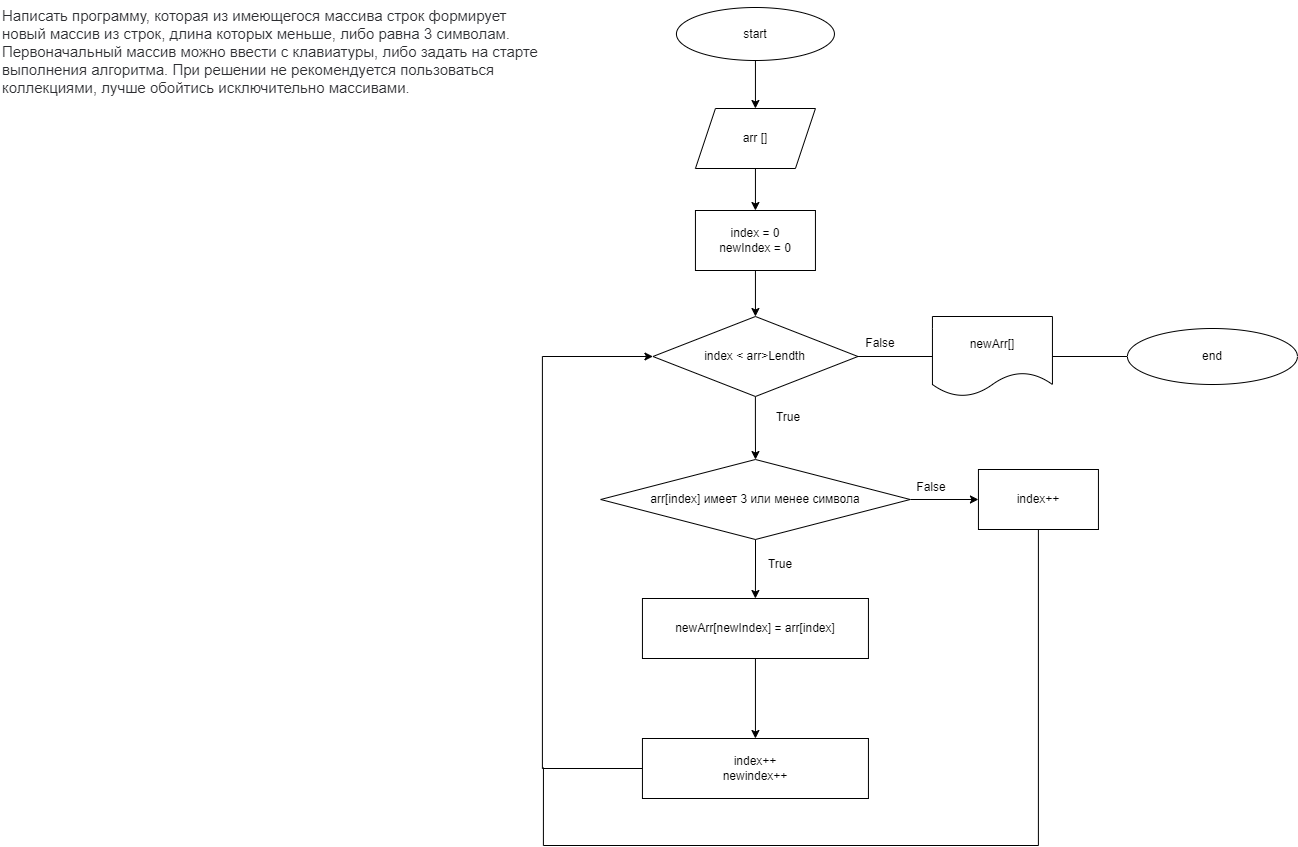

The diagram above was exported from draw.io. Its source (the exported page's mxGraphModel, read from the mxfile embedded in the PNG):
<mxGraphModel dx="1296" dy="372" grid="0" gridSize="10" guides="1" tooltips="1" connect="1" arrows="1" fold="1" page="0" pageScale="1" pageWidth="827" pageHeight="1169" math="0" shadow="0">
  <root>
    <mxCell id="0" />
    <mxCell id="1" parent="0" />
    <mxCell id="TYpsWGEnDtKOgvU2XeON-1" value="&lt;span style=&quot;color: rgb(44, 45, 48); font-family: Roboto, &amp;quot;San Francisco&amp;quot;, &amp;quot;Helvetica Neue&amp;quot;, Helvetica, Arial; font-size: 15px; font-style: normal; font-variant-ligatures: normal; font-variant-caps: normal; font-weight: 400; letter-spacing: normal; orphans: 2; text-align: start; text-indent: 0px; text-transform: none; widows: 2; word-spacing: 0px; -webkit-text-stroke-width: 0px; background-color: rgb(255, 255, 255); text-decoration-thickness: initial; text-decoration-style: initial; text-decoration-color: initial; float: none; display: inline !important;&quot;&gt;Написать программу, которая из имеющегося массива строк формирует новый массив из строк, длина которых меньше, либо равна 3 символам. Первоначальный массив можно ввести с клавиатуры, либо задать на старте выполнения алгоритма. При решении не рекомендуется пользоваться коллекциями, лучше обойтись исключительно массивами.&lt;/span&gt;" style="text;whiteSpace=wrap;html=1;" parent="1" vertex="1">
      <mxGeometry x="-298" y="12" width="550" height="112" as="geometry" />
    </mxCell>
    <mxCell id="TYpsWGEnDtKOgvU2XeON-4" value="" style="edgeStyle=orthogonalEdgeStyle;rounded=0;orthogonalLoop=1;jettySize=auto;html=1;" parent="1" source="TYpsWGEnDtKOgvU2XeON-2" target="TYpsWGEnDtKOgvU2XeON-3" edge="1">
      <mxGeometry relative="1" as="geometry" />
    </mxCell>
    <mxCell id="TYpsWGEnDtKOgvU2XeON-2" value="start" style="ellipse;whiteSpace=wrap;html=1;" parent="1" vertex="1">
      <mxGeometry x="377.94" y="19" width="158" height="53" as="geometry" />
    </mxCell>
    <mxCell id="TYpsWGEnDtKOgvU2XeON-6" value="" style="edgeStyle=orthogonalEdgeStyle;rounded=0;orthogonalLoop=1;jettySize=auto;html=1;" parent="1" source="TYpsWGEnDtKOgvU2XeON-3" target="TYpsWGEnDtKOgvU2XeON-5" edge="1">
      <mxGeometry relative="1" as="geometry" />
    </mxCell>
    <mxCell id="TYpsWGEnDtKOgvU2XeON-3" value="arr []" style="shape=parallelogram;perimeter=parallelogramPerimeter;whiteSpace=wrap;html=1;fixedSize=1;" parent="1" vertex="1">
      <mxGeometry x="396.94" y="120" width="120" height="60" as="geometry" />
    </mxCell>
    <mxCell id="TYpsWGEnDtKOgvU2XeON-8" value="" style="edgeStyle=orthogonalEdgeStyle;rounded=0;orthogonalLoop=1;jettySize=auto;html=1;" parent="1" source="TYpsWGEnDtKOgvU2XeON-5" target="TYpsWGEnDtKOgvU2XeON-7" edge="1">
      <mxGeometry relative="1" as="geometry" />
    </mxCell>
    <mxCell id="TYpsWGEnDtKOgvU2XeON-5" value="index = 0&lt;br&gt;newIndex = 0" style="whiteSpace=wrap;html=1;" parent="1" vertex="1">
      <mxGeometry x="396.94" y="222" width="120" height="60" as="geometry" />
    </mxCell>
    <mxCell id="TYpsWGEnDtKOgvU2XeON-10" value="" style="edgeStyle=orthogonalEdgeStyle;rounded=0;orthogonalLoop=1;jettySize=auto;html=1;" parent="1" source="TYpsWGEnDtKOgvU2XeON-7" target="TYpsWGEnDtKOgvU2XeON-9" edge="1">
      <mxGeometry relative="1" as="geometry" />
    </mxCell>
    <mxCell id="TYpsWGEnDtKOgvU2XeON-21" value="" style="edgeStyle=orthogonalEdgeStyle;rounded=0;orthogonalLoop=1;jettySize=auto;html=1;endArrow=none;endFill=0;" parent="1" source="TYpsWGEnDtKOgvU2XeON-7" target="TYpsWGEnDtKOgvU2XeON-20" edge="1">
      <mxGeometry relative="1" as="geometry" />
    </mxCell>
    <mxCell id="TYpsWGEnDtKOgvU2XeON-7" value="index &amp;lt; arr&amp;gt;Lendth" style="rhombus;whiteSpace=wrap;html=1;" parent="1" vertex="1">
      <mxGeometry x="354.44" y="328" width="205" height="80" as="geometry" />
    </mxCell>
    <mxCell id="TYpsWGEnDtKOgvU2XeON-13" value="" style="edgeStyle=orthogonalEdgeStyle;rounded=0;orthogonalLoop=1;jettySize=auto;html=1;" parent="1" source="TYpsWGEnDtKOgvU2XeON-9" target="TYpsWGEnDtKOgvU2XeON-12" edge="1">
      <mxGeometry relative="1" as="geometry" />
    </mxCell>
    <mxCell id="TYpsWGEnDtKOgvU2XeON-17" value="" style="edgeStyle=orthogonalEdgeStyle;rounded=0;orthogonalLoop=1;jettySize=auto;html=1;" parent="1" source="TYpsWGEnDtKOgvU2XeON-9" target="TYpsWGEnDtKOgvU2XeON-16" edge="1">
      <mxGeometry relative="1" as="geometry" />
    </mxCell>
    <mxCell id="TYpsWGEnDtKOgvU2XeON-9" value="arr[index] имеет 3 или менее символа" style="rhombus;whiteSpace=wrap;html=1;" parent="1" vertex="1">
      <mxGeometry x="302.19" y="471" width="309.5" height="80" as="geometry" />
    </mxCell>
    <mxCell id="TYpsWGEnDtKOgvU2XeON-11" value="True" style="text;html=1;strokeColor=none;fillColor=none;align=center;verticalAlign=middle;whiteSpace=wrap;rounded=0;" parent="1" vertex="1">
      <mxGeometry x="459.94" y="414" width="60" height="30" as="geometry" />
    </mxCell>
    <mxCell id="TYpsWGEnDtKOgvU2XeON-15" value="" style="edgeStyle=orthogonalEdgeStyle;rounded=0;orthogonalLoop=1;jettySize=auto;html=1;" parent="1" source="TYpsWGEnDtKOgvU2XeON-12" target="TYpsWGEnDtKOgvU2XeON-14" edge="1">
      <mxGeometry relative="1" as="geometry" />
    </mxCell>
    <mxCell id="TYpsWGEnDtKOgvU2XeON-12" value="newArr[newIndex]&amp;nbsp;= arr[index]" style="whiteSpace=wrap;html=1;" parent="1" vertex="1">
      <mxGeometry x="343.94" y="610" width="226" height="60" as="geometry" />
    </mxCell>
    <mxCell id="TYpsWGEnDtKOgvU2XeON-18" style="edgeStyle=orthogonalEdgeStyle;rounded=0;orthogonalLoop=1;jettySize=auto;html=1;entryX=0;entryY=0.5;entryDx=0;entryDy=0;" parent="1" source="TYpsWGEnDtKOgvU2XeON-14" target="TYpsWGEnDtKOgvU2XeON-7" edge="1">
      <mxGeometry relative="1" as="geometry">
        <Array as="points">
          <mxPoint x="243.94" y="780" />
          <mxPoint x="243.94" y="368" />
        </Array>
      </mxGeometry>
    </mxCell>
    <mxCell id="TYpsWGEnDtKOgvU2XeON-14" value="index++&lt;br&gt;newindex++" style="whiteSpace=wrap;html=1;" parent="1" vertex="1">
      <mxGeometry x="343.94" y="750" width="226" height="60" as="geometry" />
    </mxCell>
    <mxCell id="TYpsWGEnDtKOgvU2XeON-19" style="edgeStyle=orthogonalEdgeStyle;rounded=0;orthogonalLoop=1;jettySize=auto;html=1;endArrow=none;endFill=0;" parent="1" source="TYpsWGEnDtKOgvU2XeON-16" edge="1">
      <mxGeometry relative="1" as="geometry">
        <mxPoint x="244.94" y="779" as="targetPoint" />
        <Array as="points">
          <mxPoint x="739.94" y="857" />
          <mxPoint x="244.94" y="857" />
        </Array>
      </mxGeometry>
    </mxCell>
    <mxCell id="TYpsWGEnDtKOgvU2XeON-16" value="index++" style="whiteSpace=wrap;html=1;" parent="1" vertex="1">
      <mxGeometry x="679.94" y="481" width="120" height="60" as="geometry" />
    </mxCell>
    <mxCell id="TYpsWGEnDtKOgvU2XeON-23" value="" style="edgeStyle=orthogonalEdgeStyle;rounded=0;orthogonalLoop=1;jettySize=auto;html=1;endArrow=none;endFill=0;" parent="1" source="TYpsWGEnDtKOgvU2XeON-20" target="TYpsWGEnDtKOgvU2XeON-22" edge="1">
      <mxGeometry relative="1" as="geometry" />
    </mxCell>
    <mxCell id="TYpsWGEnDtKOgvU2XeON-20" value="newArr[]" style="shape=document;whiteSpace=wrap;html=1;boundedLbl=1;" parent="1" vertex="1">
      <mxGeometry x="633.94" y="328" width="120" height="80" as="geometry" />
    </mxCell>
    <mxCell id="TYpsWGEnDtKOgvU2XeON-22" value="end" style="ellipse;whiteSpace=wrap;html=1;" parent="1" vertex="1">
      <mxGeometry x="828.94" y="340" width="170" height="56" as="geometry" />
    </mxCell>
    <mxCell id="TYpsWGEnDtKOgvU2XeON-24" value="True" style="text;html=1;strokeColor=none;fillColor=none;align=center;verticalAlign=middle;whiteSpace=wrap;rounded=0;" parent="1" vertex="1">
      <mxGeometry x="451.94" y="561" width="60" height="30" as="geometry" />
    </mxCell>
    <mxCell id="TYpsWGEnDtKOgvU2XeON-25" value="False" style="text;html=1;strokeColor=none;fillColor=none;align=center;verticalAlign=middle;whiteSpace=wrap;rounded=0;" parent="1" vertex="1">
      <mxGeometry x="551.69" y="340" width="60" height="30" as="geometry" />
    </mxCell>
    <mxCell id="TYpsWGEnDtKOgvU2XeON-26" value="False" style="text;html=1;strokeColor=none;fillColor=none;align=center;verticalAlign=middle;whiteSpace=wrap;rounded=0;" parent="1" vertex="1">
      <mxGeometry x="602.94" y="484" width="60" height="30" as="geometry" />
    </mxCell>
  </root>
</mxGraphModel>